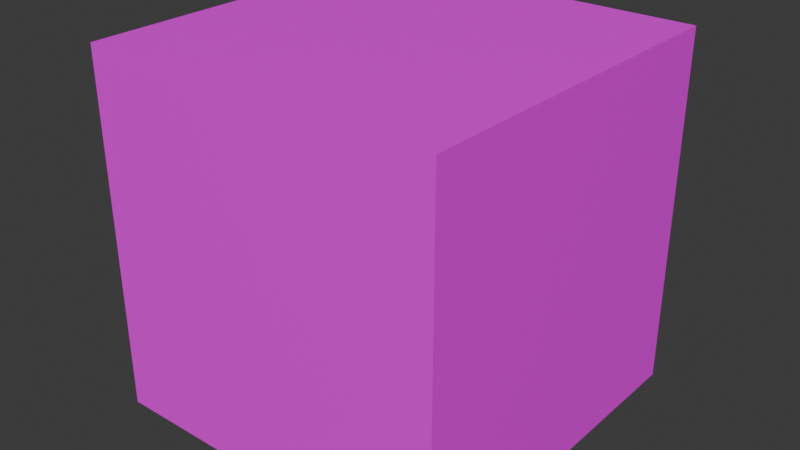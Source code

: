 # Source: CoolCube.blend  (saved by Blender 4.4.30; exported with 4.5.12 LTS)
import bpy
from mathutils import Matrix  # noqa: F401  (used for matrix-valued properties, if any)

bpy.ops.wm.read_factory_settings(use_empty=True)
scene = bpy.context.scene
scene.name = 'Scene'

# ---- collections
col_collection = bpy.data.collections.new('Collection'); scene.collection.children.link(col_collection)

# ---- images (referenced by path relative to the original .blend; pixels are not part of the script)
import os
ASSET_DIR = os.environ.get("B2B_ASSET_DIR", "")  # directory of the original .blend (textures are referenced by path, not embedded)
HERE = os.path.dirname(os.path.abspath(__file__))  # packed textures are extracted next to this script under _unpacked/

def load_image(name, relpath, width, height, colorspace="sRGB"):
    """Load a texture the original file referenced (path relative to the .blend, or extracted next to this script)."""
    p = next((c for c in (os.path.join(HERE, relpath), os.path.join(ASSET_DIR, relpath)) if relpath and os.path.exists(c)), "")
    if p:
        img = bpy.data.images.load(p, check_existing=True)
        img.name = name
    else:  # same state as the original file: an image datablock whose file is absent (Cycles renders it pink)
        img = bpy.data.images.new(name, width, height)
        img.source = "FILE"
        img.filepath = "//" + (relpath or name)
    img.colorspace_settings.name = colorspace
    return img
img_cool_png = load_image('cool.png', 'cool.png', 1024, 1024, 'sRGB')

# ---- materials (node trees are filled in below, after node groups)
mat_material_001 = bpy.data.materials.new('Material.001')

# ---- material node trees
mat_material_001.use_nodes = True; mat_material_001.node_tree.nodes.clear()
_N = mat_material_001.node_tree.nodes; _L = mat_material_001.node_tree.links
n0 = _N.new('ShaderNodeBsdfPrincipled'); n0.name = 'Principled BSDF'; n0.location = (10, 300)
n1 = _N.new('ShaderNodeOutputMaterial'); n1.name = 'Material Output'; n1.location = (300, 300)
n2 = _N.new('ShaderNodeTexImage'); n2.name = 'Image Texture'; n2.location = (-280, 280)
n2.image = img_cool_png
_L.new(n0.outputs[0], n1.inputs[0])
_L.new(n2.outputs[0], n0.inputs[0])
n1.is_active_output = True

# ---- world
world_world = bpy.data.worlds.new('World'); scene.world = world_world
world_world.use_nodes = True; world_world.node_tree.nodes.clear()
_N = world_world.node_tree.nodes; _L = world_world.node_tree.links
n0 = _N.new('ShaderNodeOutputWorld'); n0.name = 'World Output'; n0.location = (300, 300)
n1 = _N.new('ShaderNodeBackground'); n1.name = 'Background'; n1.location = (10, 300)
n1.inputs[0].default_value = (0.05088, 0.05088, 0.05088, 1.0)
_L.new(n1.outputs[0], n0.inputs[0])
n0.is_active_output = True
world_world.color = (0.05088, 0.05088, 0.05088)
world_world.sun_shadow_jitter_overblur = 0.0

# ---- meshes
me_cube_001 = bpy.data.meshes.new('Cube.001')
me_cube_001.from_pydata([(-1.0, -1.0, -1.0), (-1.0, -1.0, 1.0), (-1.0, 1.0, -1.0), (-1.0, 1.0, 1.0), (1.0, -1.0, -1.0), (1.0, -1.0, 1.0), (1.0, 1.0, -1.0), (1.0, 1.0, 1.0)], [], [(0, 1, 3, 2), (2, 3, 7, 6), (6, 7, 5, 4), (4, 5, 1, 0), (2, 6, 4, 0), (7, 3, 1, 5)])
_uv = me_cube_001.uv_layers.new(name='UVMap')
_uv.uv.foreach_set('vector', [0.2999, 0.00823, 0.6897, 0.00823, 0.7024, 0.1265, 0.2914, 0.1307, 0.3281, 0.1101, 0.6552, 0.106, 0.6969, 0.3779, 0.2875, 0.3779, 0.2555, 0.3805, 0.7445, 0.3805, 0.7445, 0.8695, 0.2555, 0.8695, 0.375, 0.75, 0.625, 0.75, 0.625, 1.0, 0.375, 1.0, 0.004167, 0.06927, 0.3177, 0.06516, 0.2677, 0.7788, 0.01771, 0.7788, 0.6635, 0.06516, 0.9927, 0.0679, 0.9906, 0.7747, 0.7406, 0.7747])
me_cube_001.materials.append(mat_material_001)
me_cube_001.update()

# ---- objects
ob_cube = bpy.data.objects.new('Cube', me_cube_001)

# ---- transforms, parenting, visibility, modifiers, constraints
ob_cube.location = (0.0, 0.0, 0.0)

# ---- collection membership
col_collection.objects.link(ob_cube)

# ---- scene / render settings (as saved in the file)
scene.frame_start = 1; scene.frame_end = 250; scene.frame_set(1)
scene.render.engine = 'BLENDER_EEVEE_NEXT'
bpy.context.view_layer.update()

# ---- added for rendering (the .blend has no active camera and no usable light): camera, sun
cam_auto = bpy.data.cameras.new('AutoCamera')
cam_auto.lens = 50.0
cam_auto.sensor_width = 36.0
cam_auto.clip_end = 1000.0
ob_auto_camera = bpy.data.objects.new('AutoCamera', cam_auto)
scene.collection.objects.link(ob_auto_camera)
ob_auto_camera.location = (3.20507, -3.84609, 2.56406)
ob_auto_camera.rotation_euler = (1.09748, -7.21219e-08, 0.694738)
scene.camera = ob_auto_camera
light_auto_sun = bpy.data.lights.new('AutoSun', 'SUN')
light_auto_sun.energy = 3.0
light_auto_sun.angle = 0.0523599
ob_auto_sun = bpy.data.objects.new('AutoSun', light_auto_sun)
scene.collection.objects.link(ob_auto_sun)
ob_auto_sun.rotation_euler = (0.872665, 0.174533, 0.523599)
bpy.context.view_layer.update()
